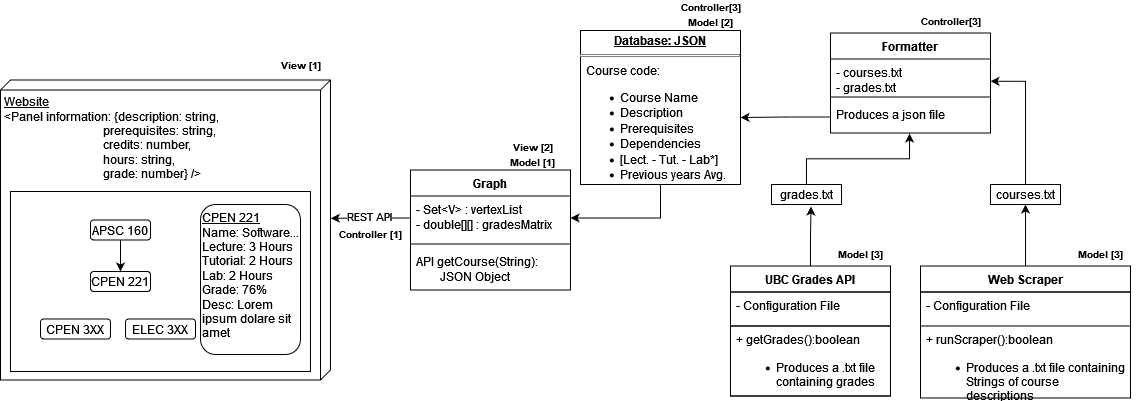

The diagram above was exported from draw.io. Its source (the exported page's mxGraphModel, read from the mxfile embedded in the PNG):
<mxGraphModel dx="1482" dy="793" grid="1" gridSize="10" guides="1" tooltips="1" connect="1" arrows="1" fold="1" page="1" pageScale="1" pageWidth="1920" pageHeight="1200" math="0" shadow="0">
  <root>
    <mxCell id="0" />
    <mxCell id="1" parent="0" />
    <mxCell id="VTp2xoZxDAB5IUNp0dX3-34" value="" style="edgeStyle=orthogonalEdgeStyle;rounded=0;orthogonalLoop=1;jettySize=auto;html=1;entryX=1;entryY=0.655;entryDx=0;entryDy=0;entryPerimeter=0;" parent="1" source="VTp2xoZxDAB5IUNp0dX3-13" target="VTp2xoZxDAB5IUNp0dX3-18" edge="1">
      <mxGeometry relative="1" as="geometry" />
    </mxCell>
    <mxCell id="VTp2xoZxDAB5IUNp0dX3-13" value="courses.txt" style="html=1;whiteSpace=wrap;" parent="1" vertex="1">
      <mxGeometry x="1500" y="553" width="70" height="20" as="geometry" />
    </mxCell>
    <mxCell id="VTp2xoZxDAB5IUNp0dX3-25" style="edgeStyle=orthogonalEdgeStyle;rounded=0;orthogonalLoop=1;jettySize=auto;html=1;exitX=0;exitY=0.5;exitDx=0;exitDy=0;entryX=1;entryY=0.565;entryDx=0;entryDy=0;entryPerimeter=0;" parent="1" source="VTp2xoZxDAB5IUNp0dX3-20" target="VTp2xoZxDAB5IUNp0dX3-22" edge="1">
      <mxGeometry relative="1" as="geometry" />
    </mxCell>
    <mxCell id="VTp2xoZxDAB5IUNp0dX3-26" value="Graph" style="swimlane;fontStyle=1;align=center;verticalAlign=top;childLayout=stackLayout;horizontal=1;startSize=26;horizontalStack=0;resizeParent=1;resizeParentMax=0;resizeLast=0;collapsible=1;marginBottom=0;whiteSpace=wrap;html=1;" parent="1" vertex="1">
      <mxGeometry x="920" y="538.5" width="160" height="120" as="geometry" />
    </mxCell>
    <mxCell id="VTp2xoZxDAB5IUNp0dX3-27" value="&lt;div&gt;- Set&amp;lt;V&amp;gt; : vertexList&lt;/div&gt;&lt;div&gt;- double[][] : gradesMatrix&lt;br&gt;&lt;/div&gt;" style="text;strokeColor=none;fillColor=none;align=left;verticalAlign=top;spacingLeft=4;spacingRight=4;overflow=hidden;rotatable=0;points=[[0,0.5],[1,0.5]];portConstraint=eastwest;whiteSpace=wrap;html=1;" parent="VTp2xoZxDAB5IUNp0dX3-26" vertex="1">
      <mxGeometry y="26" width="160" height="44" as="geometry" />
    </mxCell>
    <mxCell id="VTp2xoZxDAB5IUNp0dX3-28" value="" style="line;strokeWidth=1;fillColor=none;align=left;verticalAlign=middle;spacingTop=-1;spacingLeft=3;spacingRight=3;rotatable=0;labelPosition=right;points=[];portConstraint=eastwest;strokeColor=inherit;" parent="VTp2xoZxDAB5IUNp0dX3-26" vertex="1">
      <mxGeometry y="70" width="160" height="8" as="geometry" />
    </mxCell>
    <mxCell id="VTp2xoZxDAB5IUNp0dX3-29" value="&lt;div&gt;API getCourse(String): &lt;br&gt;&lt;/div&gt;&lt;div&gt;&lt;span style=&quot;white-space: pre;&quot;&gt;&#09;&lt;/span&gt;JSON Object&lt;br&gt;&lt;/div&gt;" style="text;strokeColor=none;fillColor=none;align=left;verticalAlign=top;spacingLeft=4;spacingRight=4;overflow=hidden;rotatable=0;points=[[0,0.5],[1,0.5]];portConstraint=eastwest;whiteSpace=wrap;html=1;" parent="VTp2xoZxDAB5IUNp0dX3-26" vertex="1">
      <mxGeometry y="78" width="160" height="42" as="geometry" />
    </mxCell>
    <mxCell id="VTp2xoZxDAB5IUNp0dX3-31" value="" style="group" parent="1" connectable="0" vertex="1">
      <mxGeometry x="1430" y="608.5" width="220" height="158" as="geometry" />
    </mxCell>
    <mxCell id="VTp2xoZxDAB5IUNp0dX3-1" value="Web Scraper" style="swimlane;fontStyle=1;align=center;verticalAlign=top;childLayout=stackLayout;horizontal=1;startSize=26;horizontalStack=0;resizeParent=1;resizeParentMax=0;resizeLast=0;collapsible=1;marginBottom=0;whiteSpace=wrap;html=1;" parent="VTp2xoZxDAB5IUNp0dX3-31" vertex="1">
      <mxGeometry y="26" width="210" height="132" as="geometry">
        <mxRectangle x="440" y="290" width="100" height="30" as="alternateBounds" />
      </mxGeometry>
    </mxCell>
    <mxCell id="VTp2xoZxDAB5IUNp0dX3-4" value="- Configuration File" style="text;strokeColor=default;fillColor=none;align=left;verticalAlign=top;spacingLeft=4;spacingRight=4;overflow=hidden;rotatable=0;points=[[0,0.5],[1,0.5]];portConstraint=eastwest;whiteSpace=wrap;html=1;" parent="VTp2xoZxDAB5IUNp0dX3-1" vertex="1">
      <mxGeometry y="26" width="210" height="34" as="geometry" />
    </mxCell>
    <mxCell id="VTp2xoZxDAB5IUNp0dX3-8" value="&lt;div&gt;&lt;div&gt;+ runScraper():boolean&lt;/div&gt;&lt;div&gt;&lt;ul&gt;&lt;li&gt;Produces a .txt file containing Strings of course descriptions&lt;/li&gt;&lt;/ul&gt;&lt;/div&gt;&lt;/div&gt;" style="text;strokeColor=none;fillColor=none;align=left;verticalAlign=top;spacingLeft=4;spacingRight=4;overflow=hidden;rotatable=0;points=[[0,0.5],[1,0.5]];portConstraint=eastwest;whiteSpace=wrap;html=1;" parent="VTp2xoZxDAB5IUNp0dX3-1" vertex="1">
      <mxGeometry y="60" width="210" height="72" as="geometry" />
    </mxCell>
    <mxCell id="VTp2xoZxDAB5IUNp0dX3-16" value="&lt;font style=&quot;font-size: 10px;&quot;&gt;Model [3]&lt;/font&gt;" style="text;align=center;fontStyle=1;verticalAlign=middle;spacingLeft=3;spacingRight=3;strokeColor=none;rotatable=0;points=[[0,0.5],[1,0.5]];portConstraint=eastwest;html=1;" parent="VTp2xoZxDAB5IUNp0dX3-31" vertex="1">
      <mxGeometry x="140" width="80" height="26" as="geometry" />
    </mxCell>
    <mxCell id="VTp2xoZxDAB5IUNp0dX3-32" value="" style="group" parent="1" connectable="0" vertex="1">
      <mxGeometry x="1340" y="375.5" width="160" height="126" as="geometry" />
    </mxCell>
    <mxCell id="VTp2xoZxDAB5IUNp0dX3-17" value="Formatter " style="swimlane;fontStyle=1;align=center;verticalAlign=top;childLayout=stackLayout;horizontal=1;startSize=26;horizontalStack=0;resizeParent=1;resizeParentMax=0;resizeLast=0;collapsible=1;marginBottom=0;whiteSpace=wrap;html=1;" parent="VTp2xoZxDAB5IUNp0dX3-32" vertex="1">
      <mxGeometry y="26" width="160" height="100" as="geometry" />
    </mxCell>
    <mxCell id="VTp2xoZxDAB5IUNp0dX3-18" value="&lt;div&gt;- courses.txt&lt;/div&gt;&lt;div&gt;- grades.txt&lt;br&gt;&lt;/div&gt;" style="text;strokeColor=none;fillColor=none;align=left;verticalAlign=top;spacingLeft=4;spacingRight=4;overflow=hidden;rotatable=0;points=[[0,0.5],[1,0.5]];portConstraint=eastwest;whiteSpace=wrap;html=1;" parent="VTp2xoZxDAB5IUNp0dX3-17" vertex="1">
      <mxGeometry y="26" width="160" height="34" as="geometry" />
    </mxCell>
    <mxCell id="VTp2xoZxDAB5IUNp0dX3-19" value="" style="line;strokeWidth=1;fillColor=none;align=left;verticalAlign=middle;spacingTop=-1;spacingLeft=3;spacingRight=3;rotatable=0;labelPosition=right;points=[];portConstraint=eastwest;strokeColor=inherit;" parent="VTp2xoZxDAB5IUNp0dX3-17" vertex="1">
      <mxGeometry y="60" width="160" height="8" as="geometry" />
    </mxCell>
    <mxCell id="VTp2xoZxDAB5IUNp0dX3-20" value="&lt;div&gt;Produces a json file&lt;/div&gt;" style="text;strokeColor=none;fillColor=none;align=left;verticalAlign=top;spacingLeft=4;spacingRight=4;overflow=hidden;rotatable=0;points=[[0,0.5],[1,0.5]];portConstraint=eastwest;whiteSpace=wrap;html=1;" parent="VTp2xoZxDAB5IUNp0dX3-17" vertex="1">
      <mxGeometry y="68" width="160" height="32" as="geometry" />
    </mxCell>
    <mxCell id="VTp2xoZxDAB5IUNp0dX3-24" value="&lt;font style=&quot;font-size: 10px;&quot;&gt;Controller[3]&lt;/font&gt;" style="text;align=center;fontStyle=1;verticalAlign=middle;spacingLeft=3;spacingRight=3;strokeColor=none;rotatable=0;points=[[0,0.5],[1,0.5]];portConstraint=eastwest;html=1;" parent="VTp2xoZxDAB5IUNp0dX3-32" vertex="1">
      <mxGeometry x="80" width="80" height="26" as="geometry" />
    </mxCell>
    <mxCell id="VTp2xoZxDAB5IUNp0dX3-33" value="" style="edgeStyle=orthogonalEdgeStyle;rounded=0;orthogonalLoop=1;jettySize=auto;html=1;" parent="1" source="VTp2xoZxDAB5IUNp0dX3-1" target="VTp2xoZxDAB5IUNp0dX3-13" edge="1">
      <mxGeometry relative="1" as="geometry" />
    </mxCell>
    <mxCell id="VTp2xoZxDAB5IUNp0dX3-35" value="" style="group" parent="1" connectable="0" vertex="1">
      <mxGeometry x="1090" y="370" width="170" height="183" as="geometry" />
    </mxCell>
    <mxCell id="VTp2xoZxDAB5IUNp0dX3-22" value="&lt;p style=&quot;margin:0px;margin-top:4px;text-align:center;text-decoration:underline;&quot;&gt;&lt;b&gt;Database: JSON&lt;/b&gt;&lt;br&gt;&lt;/p&gt;&lt;hr size=&quot;1&quot; style=&quot;border-style:solid;&quot;&gt;&lt;div&gt;&amp;nbsp; Course code:&lt;/div&gt;&lt;ul&gt;&lt;li&gt;Course Name&lt;/li&gt;&lt;li&gt;Description&lt;br&gt;&lt;/li&gt;&lt;li&gt;Prerequisites&lt;/li&gt;&lt;li&gt;Dependencies&lt;/li&gt;&lt;li&gt;[Lect. - Tut. - Lab*]&lt;/li&gt;&lt;li&gt;Previous years Avg.&lt;/li&gt;&lt;/ul&gt;&lt;p style=&quot;margin:0px;margin-left:8px;&quot;&gt;&lt;/p&gt;" style="verticalAlign=top;align=left;overflow=fill;html=1;whiteSpace=wrap;" parent="VTp2xoZxDAB5IUNp0dX3-35" vertex="1">
      <mxGeometry y="29" width="160" height="154" as="geometry" />
    </mxCell>
    <mxCell id="VTp2xoZxDAB5IUNp0dX3-30" value="&lt;div&gt;&lt;font style=&quot;font-size: 10px;&quot;&gt;Controller[3]&lt;/font&gt;&lt;/div&gt;&lt;div&gt;&lt;font style=&quot;font-size: 10px;&quot;&gt;Model [2]&lt;br&gt;&lt;/font&gt;&lt;/div&gt;" style="text;align=center;fontStyle=1;verticalAlign=middle;spacingLeft=3;spacingRight=3;strokeColor=none;rotatable=0;points=[[0,0.5],[1,0.5]];portConstraint=eastwest;html=1;" parent="VTp2xoZxDAB5IUNp0dX3-35" vertex="1">
      <mxGeometry x="90" width="80" height="26" as="geometry" />
    </mxCell>
    <mxCell id="VTp2xoZxDAB5IUNp0dX3-37" style="edgeStyle=orthogonalEdgeStyle;rounded=0;orthogonalLoop=1;jettySize=auto;html=1;entryX=1;entryY=0.5;entryDx=0;entryDy=0;" parent="1" source="VTp2xoZxDAB5IUNp0dX3-22" target="VTp2xoZxDAB5IUNp0dX3-27" edge="1">
      <mxGeometry relative="1" as="geometry" />
    </mxCell>
    <mxCell id="VTp2xoZxDAB5IUNp0dX3-39" value="" style="group" parent="1" connectable="0" vertex="1">
      <mxGeometry x="1240" y="608.5" width="220" height="158" as="geometry" />
    </mxCell>
    <mxCell id="VTp2xoZxDAB5IUNp0dX3-40" value="UBC Grades API" style="swimlane;fontStyle=1;align=center;verticalAlign=top;childLayout=stackLayout;horizontal=1;startSize=26;horizontalStack=0;resizeParent=1;resizeParentMax=0;resizeLast=0;collapsible=1;marginBottom=0;whiteSpace=wrap;html=1;" parent="VTp2xoZxDAB5IUNp0dX3-39" vertex="1">
      <mxGeometry y="26" width="160" height="130" as="geometry">
        <mxRectangle x="440" y="290" width="100" height="30" as="alternateBounds" />
      </mxGeometry>
    </mxCell>
    <mxCell id="VTp2xoZxDAB5IUNp0dX3-41" value="- Configuration File" style="text;strokeColor=default;fillColor=none;align=left;verticalAlign=top;spacingLeft=4;spacingRight=4;overflow=hidden;rotatable=0;points=[[0,0.5],[1,0.5]];portConstraint=eastwest;whiteSpace=wrap;html=1;" parent="VTp2xoZxDAB5IUNp0dX3-40" vertex="1">
      <mxGeometry y="26" width="160" height="34" as="geometry" />
    </mxCell>
    <mxCell id="VTp2xoZxDAB5IUNp0dX3-44" value="&lt;div&gt;+ getGrades():boolean&lt;/div&gt;&lt;div&gt;&lt;ul&gt;&lt;li&gt;Produces a .txt file containing grades&lt;br&gt;&lt;/li&gt;&lt;/ul&gt;&lt;/div&gt;" style="text;strokeColor=default;fillColor=none;align=left;verticalAlign=top;spacingLeft=4;spacingRight=4;overflow=hidden;rotatable=0;points=[[0,0.5],[1,0.5]];portConstraint=eastwest;whiteSpace=wrap;html=1;" parent="VTp2xoZxDAB5IUNp0dX3-40" vertex="1">
      <mxGeometry y="60" width="160" height="70" as="geometry" />
    </mxCell>
    <mxCell id="VTp2xoZxDAB5IUNp0dX3-43" value="&lt;font style=&quot;font-size: 10px;&quot;&gt;Model [3]&lt;/font&gt;" style="text;align=center;fontStyle=1;verticalAlign=middle;spacingLeft=3;spacingRight=3;strokeColor=none;rotatable=0;points=[[0,0.5],[1,0.5]];portConstraint=eastwest;html=1;" parent="VTp2xoZxDAB5IUNp0dX3-39" vertex="1">
      <mxGeometry x="90" width="80" height="26" as="geometry" />
    </mxCell>
    <mxCell id="VTp2xoZxDAB5IUNp0dX3-45" value="grades.txt" style="html=1;whiteSpace=wrap;" parent="1" vertex="1">
      <mxGeometry x="1281" y="553" width="70" height="20" as="geometry" />
    </mxCell>
    <mxCell id="VTp2xoZxDAB5IUNp0dX3-48" style="edgeStyle=orthogonalEdgeStyle;rounded=0;orthogonalLoop=1;jettySize=auto;html=1;exitX=0.5;exitY=0;exitDx=0;exitDy=0;entryX=0.565;entryY=1.1;entryDx=0;entryDy=0;entryPerimeter=0;" parent="1" source="VTp2xoZxDAB5IUNp0dX3-40" target="VTp2xoZxDAB5IUNp0dX3-45" edge="1">
      <mxGeometry relative="1" as="geometry" />
    </mxCell>
    <mxCell id="VTp2xoZxDAB5IUNp0dX3-51" style="edgeStyle=orthogonalEdgeStyle;rounded=0;orthogonalLoop=1;jettySize=auto;html=1;exitX=0.5;exitY=0;exitDx=0;exitDy=0;entryX=0.494;entryY=1.016;entryDx=0;entryDy=0;entryPerimeter=0;" parent="1" source="VTp2xoZxDAB5IUNp0dX3-45" target="VTp2xoZxDAB5IUNp0dX3-20" edge="1">
      <mxGeometry relative="1" as="geometry" />
    </mxCell>
    <mxCell id="VTp2xoZxDAB5IUNp0dX3-52" value="&lt;div&gt;&lt;u&gt;Website&lt;/u&gt;&lt;/div&gt;&lt;div&gt;&lt;font style=&quot;font-size: 12px;&quot;&gt;&lt;span style=&quot;font-family: Montserrat, sans-serif; color: rgb(0, 0, 0); background-color: transparent; font-weight: 400; font-style: normal; font-variant: normal; vertical-align: baseline; white-space: pre-wrap;&quot; id=&quot;docs-internal-guid-93168da9-7fff-54b8-d230-10bb34faa617&quot;&gt;&amp;lt;Panel information: {description: string, &lt;/span&gt;&lt;/font&gt;&lt;/div&gt;&lt;div&gt;&lt;font style=&quot;font-size: 12px;&quot;&gt;&lt;span style=&quot;font-family: Montserrat, sans-serif; color: rgb(0, 0, 0); background-color: transparent; font-weight: 400; font-style: normal; font-variant: normal; vertical-align: baseline; white-space: pre-wrap;&quot; id=&quot;docs-internal-guid-93168da9-7fff-54b8-d230-10bb34faa617&quot;&gt;&lt;span style=&quot;white-space: pre;&quot;&gt;&#09;&lt;/span&gt;&lt;span style=&quot;white-space: pre;&quot;&gt;&#09;&lt;/span&gt;&lt;span style=&quot;white-space: pre;&quot;&gt;&#09;&lt;/span&gt;&lt;span style=&quot;white-space: pre;&quot;&gt;&#09;&lt;/span&gt; prerequisites: &lt;/span&gt;&lt;font&gt;&lt;span style=&quot;font-family: Montserrat, sans-serif; color: rgb(0, 0, 0); background-color: transparent; font-weight: 400; font-style: normal; font-variant: normal; vertical-align: baseline; white-space: pre-wrap;&quot; id=&quot;docs-internal-guid-93168da9-7fff-54b8-d230-10bb34faa617&quot;&gt;string, &lt;/span&gt;&lt;/font&gt;&lt;/font&gt;&lt;/div&gt;&lt;div&gt;&lt;font style=&quot;font-size: 12px;&quot;&gt;&lt;font&gt;&lt;span style=&quot;font-family: Montserrat, sans-serif; color: rgb(0, 0, 0); background-color: transparent; font-weight: 400; font-style: normal; font-variant: normal; vertical-align: baseline; white-space: pre-wrap;&quot; id=&quot;docs-internal-guid-93168da9-7fff-54b8-d230-10bb34faa617&quot;&gt;&lt;span style=&quot;white-space: pre;&quot;&gt;&#09;&lt;/span&gt;&lt;span style=&quot;white-space: pre;&quot;&gt;&#09;&lt;/span&gt;&lt;span style=&quot;white-space: pre;&quot;&gt;&#09;&lt;/span&gt;         credits: number, &lt;/span&gt;&lt;/font&gt;&lt;/font&gt;&lt;/div&gt;&lt;div&gt;&lt;font style=&quot;font-size: 12px;&quot;&gt;&lt;font&gt;&lt;span style=&quot;font-family: Montserrat, sans-serif; color: rgb(0, 0, 0); background-color: transparent; font-weight: 400; font-style: normal; font-variant: normal; vertical-align: baseline; white-space: pre-wrap;&quot; id=&quot;docs-internal-guid-93168da9-7fff-54b8-d230-10bb34faa617&quot;&gt;&lt;span style=&quot;white-space: pre;&quot;&gt;&#09;&lt;/span&gt;&lt;span style=&quot;white-space: pre;&quot;&gt;&#09;&lt;/span&gt;&lt;span style=&quot;white-space: pre;&quot;&gt;&#09;&lt;/span&gt;&lt;span style=&quot;white-space: pre;&quot;&gt;&#09;&lt;/span&gt; hours: string, &lt;span style=&quot;white-space: pre;&quot;&gt;&#09;&lt;/span&gt;&lt;br&gt;&lt;/span&gt;&lt;/font&gt;&lt;/font&gt;&lt;/div&gt;&lt;div&gt;&lt;font style=&quot;font-size: 12px;&quot;&gt;&lt;font&gt;&lt;span style=&quot;font-family: Montserrat, sans-serif; color: rgb(0, 0, 0); background-color: transparent; font-weight: 400; font-style: normal; font-variant: normal; vertical-align: baseline; white-space: pre-wrap;&quot; id=&quot;docs-internal-guid-93168da9-7fff-54b8-d230-10bb34faa617&quot;&gt;&lt;span style=&quot;white-space: pre;&quot;&gt;&#09;&lt;/span&gt;&lt;span style=&quot;white-space: pre;&quot;&gt;&#09;&lt;/span&gt;&lt;span style=&quot;white-space: pre;&quot;&gt;&#09;&lt;/span&gt;&lt;span style=&quot;white-space: pre;&quot;&gt;&#09;&lt;/span&gt; grade: number} /&amp;gt;&lt;/span&gt;&lt;/font&gt;&lt;/font&gt;&lt;/div&gt;&lt;div&gt;&lt;font style=&quot;font-size: 12px;&quot;&gt;&lt;font&gt;&lt;span style=&quot;font-family: Montserrat, sans-serif; color: rgb(0, 0, 0); background-color: transparent; font-weight: 400; font-style: normal; font-variant: normal; vertical-align: baseline; white-space: pre-wrap;&quot; id=&quot;docs-internal-guid-93168da9-7fff-54b8-d230-10bb34faa617&quot;&gt;&lt;br&gt;&lt;/span&gt;&lt;/font&gt;&lt;/font&gt;&lt;/div&gt;&lt;div&gt;&lt;font style=&quot;font-size: 12px;&quot;&gt;&lt;span style=&quot;font-family: Montserrat, sans-serif; color: rgb(0, 0, 0); background-color: transparent; font-style: normal; font-variant: normal; vertical-align: baseline; white-space: pre-wrap;&quot; id=&quot;docs-internal-guid-93168da9-7fff-54b8-d230-10bb34faa617&quot;&gt;&lt;br&gt;&lt;/span&gt;&lt;/font&gt;&lt;/div&gt;" style="verticalAlign=top;align=left;spacingTop=8;spacingLeft=2;spacingRight=12;shape=cube;size=10;direction=south;fontStyle=0;html=1;whiteSpace=wrap;" parent="1" vertex="1">
      <mxGeometry x="510" y="448.5" width="330" height="300" as="geometry" />
    </mxCell>
    <mxCell id="VTp2xoZxDAB5IUNp0dX3-54" value="" style="rounded=0;whiteSpace=wrap;html=1;" parent="1" vertex="1">
      <mxGeometry x="520" y="560" width="300" height="180" as="geometry" />
    </mxCell>
    <mxCell id="VTp2xoZxDAB5IUNp0dX3-56" value="CPEN 221" style="rounded=1;whiteSpace=wrap;html=1;" parent="1" vertex="1">
      <mxGeometry x="600" y="640" width="60" height="20" as="geometry" />
    </mxCell>
    <mxCell id="VTp2xoZxDAB5IUNp0dX3-61" style="edgeStyle=orthogonalEdgeStyle;rounded=0;orthogonalLoop=1;jettySize=auto;html=1;entryX=0.5;entryY=0;entryDx=0;entryDy=0;" parent="1" source="VTp2xoZxDAB5IUNp0dX3-57" target="VTp2xoZxDAB5IUNp0dX3-56" edge="1">
      <mxGeometry relative="1" as="geometry" />
    </mxCell>
    <mxCell id="VTp2xoZxDAB5IUNp0dX3-57" value="APSC 160" style="rounded=1;whiteSpace=wrap;html=1;" parent="1" vertex="1">
      <mxGeometry x="600" y="588.5" width="60" height="20" as="geometry" />
    </mxCell>
    <mxCell id="VTp2xoZxDAB5IUNp0dX3-59" value="ELEC 3XX" style="rounded=1;whiteSpace=wrap;html=1;" parent="1" vertex="1">
      <mxGeometry x="635" y="687.5" width="70" height="20" as="geometry" />
    </mxCell>
    <mxCell id="VTp2xoZxDAB5IUNp0dX3-62" value="CPEN 3XX" style="rounded=1;whiteSpace=wrap;html=1;" parent="1" vertex="1">
      <mxGeometry x="550" y="687.5" width="70" height="20" as="geometry" />
    </mxCell>
    <mxCell id="VTp2xoZxDAB5IUNp0dX3-63" value="&lt;div&gt;&lt;u&gt;CPEN 221&lt;/u&gt;&lt;/div&gt;&lt;div&gt;Name: Software...&lt;/div&gt;&lt;div&gt;Lecture: 3 Hours&lt;/div&gt;&lt;div&gt;Tutorial: 2 Hours&lt;/div&gt;&lt;div&gt;Lab: 2 Hours&lt;br&gt;&lt;/div&gt;&lt;div&gt;Grade: 76%&lt;/div&gt;&lt;div&gt;Desc: Lorem ipsum dolare sit amet&lt;br&gt;&lt;/div&gt;" style="rounded=1;whiteSpace=wrap;html=1;verticalAlign=top;align=left;" parent="1" vertex="1">
      <mxGeometry x="710" y="573" width="100" height="150" as="geometry" />
    </mxCell>
    <mxCell id="VTp2xoZxDAB5IUNp0dX3-64" style="edgeStyle=orthogonalEdgeStyle;rounded=0;orthogonalLoop=1;jettySize=auto;html=1;entryX=0.461;entryY=-0.001;entryDx=0;entryDy=0;entryPerimeter=0;" parent="1" source="VTp2xoZxDAB5IUNp0dX3-27" target="VTp2xoZxDAB5IUNp0dX3-52" edge="1">
      <mxGeometry relative="1" as="geometry" />
    </mxCell>
    <mxCell id="VTp2xoZxDAB5IUNp0dX3-65" value="REST API" style="edgeLabel;html=1;align=center;verticalAlign=middle;resizable=0;points=[];" parent="VTp2xoZxDAB5IUNp0dX3-64" connectable="0" vertex="1">
      <mxGeometry x="0.0565" y="-2" relative="1" as="geometry">
        <mxPoint as="offset" />
      </mxGeometry>
    </mxCell>
    <mxCell id="8-5C6rAhulcHTcr-E-K3-1" value="&lt;div&gt;&lt;font style=&quot;font-size: 10px;&quot;&gt;View [2]&lt;/font&gt;&lt;/div&gt;&lt;div&gt;&lt;font style=&quot;font-size: 10px;&quot;&gt;Model [1]&lt;br&gt;&lt;/font&gt;&lt;/div&gt;" style="text;align=center;fontStyle=1;verticalAlign=middle;spacingLeft=3;spacingRight=3;strokeColor=none;rotatable=0;points=[[0,0.5],[1,0.5]];portConstraint=eastwest;html=1;" vertex="1" parent="1">
      <mxGeometry x="1002" y="509.5" width="80" height="26" as="geometry" />
    </mxCell>
    <mxCell id="8-5C6rAhulcHTcr-E-K3-2" value="&lt;div&gt;&lt;font style=&quot;font-size: 10px;&quot;&gt;View [1]&lt;/font&gt;&lt;/div&gt;" style="text;align=center;fontStyle=1;verticalAlign=middle;spacingLeft=3;spacingRight=3;strokeColor=none;rotatable=0;points=[[0,0.5],[1,0.5]];portConstraint=eastwest;html=1;" vertex="1" parent="1">
      <mxGeometry x="770" y="420" width="80" height="26" as="geometry" />
    </mxCell>
    <mxCell id="8-5C6rAhulcHTcr-E-K3-3" value="&lt;div&gt;&lt;font style=&quot;font-size: 10px;&quot;&gt;Controller [1]&lt;/font&gt;&lt;/div&gt;" style="text;align=center;fontStyle=1;verticalAlign=middle;spacingLeft=3;spacingRight=3;strokeColor=none;rotatable=0;points=[[0,0.5],[1,0.5]];portConstraint=eastwest;html=1;" vertex="1" parent="1">
      <mxGeometry x="840" y="588.5" width="80" height="26" as="geometry" />
    </mxCell>
  </root>
</mxGraphModel>